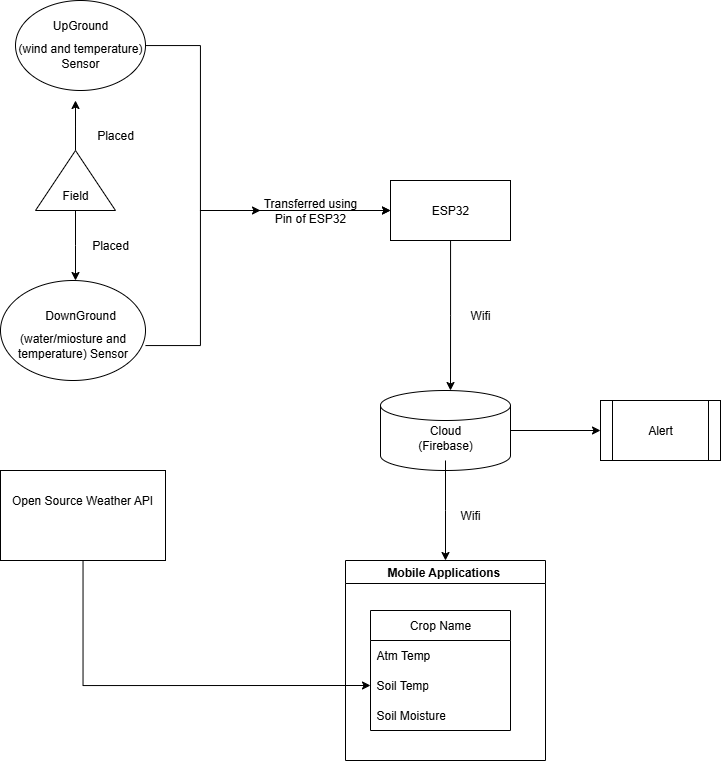

The diagram above was exported from draw.io. Its source (the exported page's mxGraphModel, read from the mxfile embedded in the PNG):
<mxGraphModel dx="1609" dy="1002" grid="1" gridSize="10" guides="1" tooltips="1" connect="1" arrows="1" fold="1" page="1" pageScale="1" pageWidth="850" pageHeight="1100" math="0" shadow="0">
  <root>
    <mxCell id="0" />
    <mxCell id="1" parent="0" />
    <mxCell id="10Jeb8_pBgKTbBQbITUa-21" style="edgeStyle=orthogonalEdgeStyle;rounded=0;orthogonalLoop=1;jettySize=auto;html=1;" edge="1" parent="1" source="10Jeb8_pBgKTbBQbITUa-1">
      <mxGeometry relative="1" as="geometry">
        <mxPoint x="530" y="440" as="targetPoint" />
      </mxGeometry>
    </mxCell>
    <mxCell id="10Jeb8_pBgKTbBQbITUa-1" value="ESP32" style="rounded=0;whiteSpace=wrap;html=1;" vertex="1" parent="1">
      <mxGeometry x="470" y="230" width="120" height="60" as="geometry" />
    </mxCell>
    <mxCell id="10Jeb8_pBgKTbBQbITUa-19" style="edgeStyle=orthogonalEdgeStyle;rounded=0;orthogonalLoop=1;jettySize=auto;html=1;entryX=0;entryY=0.5;entryDx=0;entryDy=0;" edge="1" parent="1" source="10Jeb8_pBgKTbBQbITUa-2" target="10Jeb8_pBgKTbBQbITUa-1">
      <mxGeometry relative="1" as="geometry">
        <Array as="points">
          <mxPoint x="280" y="95" />
          <mxPoint x="280" y="260" />
        </Array>
      </mxGeometry>
    </mxCell>
    <mxCell id="10Jeb8_pBgKTbBQbITUa-2" value="" style="ellipse;whiteSpace=wrap;html=1;" vertex="1" parent="1">
      <mxGeometry x="95" y="50" width="130" height="90" as="geometry" />
    </mxCell>
    <mxCell id="10Jeb8_pBgKTbBQbITUa-5" value="UpGround" style="text;strokeColor=none;align=center;fillColor=none;html=1;verticalAlign=middle;whiteSpace=wrap;rounded=0;" vertex="1" parent="1">
      <mxGeometry x="125" y="60" width="70" height="30" as="geometry" />
    </mxCell>
    <mxCell id="10Jeb8_pBgKTbBQbITUa-7" value="(wind and temperature) Sensor" style="text;strokeColor=none;align=center;fillColor=none;html=1;verticalAlign=middle;whiteSpace=wrap;rounded=0;" vertex="1" parent="1">
      <mxGeometry x="95" y="90" width="130" height="30" as="geometry" />
    </mxCell>
    <mxCell id="10Jeb8_pBgKTbBQbITUa-8" value="" style="ellipse;whiteSpace=wrap;html=1;" vertex="1" parent="1">
      <mxGeometry x="80" y="330" width="145" height="100" as="geometry" />
    </mxCell>
    <mxCell id="10Jeb8_pBgKTbBQbITUa-9" value="DownGround" style="text;strokeColor=none;align=center;fillColor=none;html=1;verticalAlign=middle;whiteSpace=wrap;rounded=0;" vertex="1" parent="1">
      <mxGeometry x="125" y="350" width="70" height="30" as="geometry" />
    </mxCell>
    <mxCell id="10Jeb8_pBgKTbBQbITUa-18" style="edgeStyle=orthogonalEdgeStyle;rounded=0;orthogonalLoop=1;jettySize=auto;html=1;entryX=0;entryY=0.5;entryDx=0;entryDy=0;" edge="1" parent="1" source="10Jeb8_pBgKTbBQbITUa-14" target="10Jeb8_pBgKTbBQbITUa-1">
      <mxGeometry relative="1" as="geometry">
        <mxPoint x="400" y="260" as="targetPoint" />
        <Array as="points">
          <mxPoint x="280" y="260" />
        </Array>
      </mxGeometry>
    </mxCell>
    <mxCell id="10Jeb8_pBgKTbBQbITUa-10" value="(water/miosture and temperature) Sensor" style="text;strokeColor=none;align=center;fillColor=none;html=1;verticalAlign=middle;whiteSpace=wrap;rounded=0;" vertex="1" parent="1">
      <mxGeometry x="80" y="380" width="145" height="30" as="geometry" />
    </mxCell>
    <mxCell id="10Jeb8_pBgKTbBQbITUa-20" value="" style="edgeStyle=orthogonalEdgeStyle;rounded=0;orthogonalLoop=1;jettySize=auto;html=1;entryX=0;entryY=0.5;entryDx=0;entryDy=0;" edge="1" parent="1" source="10Jeb8_pBgKTbBQbITUa-10" target="10Jeb8_pBgKTbBQbITUa-14">
      <mxGeometry relative="1" as="geometry">
        <mxPoint x="470" y="260" as="targetPoint" />
        <mxPoint x="225" y="395" as="sourcePoint" />
        <Array as="points">
          <mxPoint x="280" y="395" />
        </Array>
      </mxGeometry>
    </mxCell>
    <mxCell id="10Jeb8_pBgKTbBQbITUa-14" value="Transferred using Pin of ESP32" style="text;strokeColor=none;align=center;fillColor=none;html=1;verticalAlign=middle;whiteSpace=wrap;rounded=0;" vertex="1" parent="1">
      <mxGeometry x="340" y="245" width="100" height="30" as="geometry" />
    </mxCell>
    <mxCell id="10Jeb8_pBgKTbBQbITUa-46" style="edgeStyle=orthogonalEdgeStyle;rounded=0;orthogonalLoop=1;jettySize=auto;html=1;entryX=0;entryY=0.5;entryDx=0;entryDy=0;" edge="1" parent="1" source="10Jeb8_pBgKTbBQbITUa-22" target="10Jeb8_pBgKTbBQbITUa-52">
      <mxGeometry relative="1" as="geometry">
        <mxPoint x="844.5" y="479.5000000000002" as="targetPoint" />
      </mxGeometry>
    </mxCell>
    <mxCell id="10Jeb8_pBgKTbBQbITUa-22" value="" style="shape=cylinder3;whiteSpace=wrap;html=1;boundedLbl=1;backgroundOutline=1;size=15;" vertex="1" parent="1">
      <mxGeometry x="460" y="440" width="130" height="80" as="geometry" />
    </mxCell>
    <mxCell id="10Jeb8_pBgKTbBQbITUa-23" value="Cloud" style="text;html=1;align=center;verticalAlign=middle;whiteSpace=wrap;rounded=0;" vertex="1" parent="1">
      <mxGeometry x="495" y="465" width="60" height="30" as="geometry" />
    </mxCell>
    <mxCell id="10Jeb8_pBgKTbBQbITUa-24" value="(Firebase)" style="text;html=1;align=center;verticalAlign=middle;whiteSpace=wrap;rounded=0;" vertex="1" parent="1">
      <mxGeometry x="495" y="480" width="60" height="30" as="geometry" />
    </mxCell>
    <mxCell id="10Jeb8_pBgKTbBQbITUa-25" value="Wifi" style="text;html=1;align=center;verticalAlign=middle;whiteSpace=wrap;rounded=0;" vertex="1" parent="1">
      <mxGeometry x="530" y="350" width="60" height="30" as="geometry" />
    </mxCell>
    <mxCell id="10Jeb8_pBgKTbBQbITUa-27" value="Mobile Applications&amp;nbsp;" style="swimlane;whiteSpace=wrap;html=1;" vertex="1" parent="1">
      <mxGeometry x="425" y="610" width="200" height="200" as="geometry" />
    </mxCell>
    <mxCell id="10Jeb8_pBgKTbBQbITUa-28" style="edgeStyle=orthogonalEdgeStyle;rounded=0;orthogonalLoop=1;jettySize=auto;html=1;" edge="1" parent="1" source="10Jeb8_pBgKTbBQbITUa-24">
      <mxGeometry relative="1" as="geometry">
        <mxPoint x="525" y="610" as="targetPoint" />
      </mxGeometry>
    </mxCell>
    <mxCell id="10Jeb8_pBgKTbBQbITUa-29" value="Wifi" style="text;html=1;align=center;verticalAlign=middle;whiteSpace=wrap;rounded=0;" vertex="1" parent="1">
      <mxGeometry x="520" y="550" width="60" height="30" as="geometry" />
    </mxCell>
    <mxCell id="10Jeb8_pBgKTbBQbITUa-30" value="Crop Name" style="swimlane;fontStyle=0;childLayout=stackLayout;horizontal=1;startSize=30;horizontalStack=0;resizeParent=1;resizeParentMax=0;resizeLast=0;collapsible=1;marginBottom=0;whiteSpace=wrap;html=1;" vertex="1" parent="1">
      <mxGeometry x="450" y="660" width="140" height="120" as="geometry" />
    </mxCell>
    <mxCell id="10Jeb8_pBgKTbBQbITUa-31" value="Atm Temp" style="text;strokeColor=none;fillColor=none;align=left;verticalAlign=middle;spacingLeft=4;spacingRight=4;overflow=hidden;points=[[0,0.5],[1,0.5]];portConstraint=eastwest;rotatable=0;whiteSpace=wrap;html=1;" vertex="1" parent="10Jeb8_pBgKTbBQbITUa-30">
      <mxGeometry y="30" width="140" height="30" as="geometry" />
    </mxCell>
    <mxCell id="10Jeb8_pBgKTbBQbITUa-32" value="Soil Temp" style="text;strokeColor=none;fillColor=none;align=left;verticalAlign=middle;spacingLeft=4;spacingRight=4;overflow=hidden;points=[[0,0.5],[1,0.5]];portConstraint=eastwest;rotatable=0;whiteSpace=wrap;html=1;" vertex="1" parent="10Jeb8_pBgKTbBQbITUa-30">
      <mxGeometry y="60" width="140" height="30" as="geometry" />
    </mxCell>
    <mxCell id="10Jeb8_pBgKTbBQbITUa-33" value="Soil Moisture" style="text;strokeColor=none;fillColor=none;align=left;verticalAlign=middle;spacingLeft=4;spacingRight=4;overflow=hidden;points=[[0,0.5],[1,0.5]];portConstraint=eastwest;rotatable=0;whiteSpace=wrap;html=1;" vertex="1" parent="10Jeb8_pBgKTbBQbITUa-30">
      <mxGeometry y="90" width="140" height="30" as="geometry" />
    </mxCell>
    <mxCell id="10Jeb8_pBgKTbBQbITUa-36" style="edgeStyle=orthogonalEdgeStyle;rounded=0;orthogonalLoop=1;jettySize=auto;html=1;" edge="1" parent="1" source="10Jeb8_pBgKTbBQbITUa-34">
      <mxGeometry relative="1" as="geometry">
        <mxPoint x="155" y="150" as="targetPoint" />
      </mxGeometry>
    </mxCell>
    <mxCell id="10Jeb8_pBgKTbBQbITUa-34" value="" style="triangle;whiteSpace=wrap;html=1;direction=north;" vertex="1" parent="1">
      <mxGeometry x="115" y="200" width="80" height="60" as="geometry" />
    </mxCell>
    <mxCell id="10Jeb8_pBgKTbBQbITUa-37" style="edgeStyle=orthogonalEdgeStyle;rounded=0;orthogonalLoop=1;jettySize=auto;html=1;" edge="1" parent="1" source="10Jeb8_pBgKTbBQbITUa-35">
      <mxGeometry relative="1" as="geometry">
        <mxPoint x="155" y="330" as="targetPoint" />
      </mxGeometry>
    </mxCell>
    <mxCell id="10Jeb8_pBgKTbBQbITUa-35" value="Field" style="text;html=1;align=center;verticalAlign=middle;whiteSpace=wrap;rounded=0;" vertex="1" parent="1">
      <mxGeometry x="125" y="230" width="60" height="30" as="geometry" />
    </mxCell>
    <mxCell id="10Jeb8_pBgKTbBQbITUa-38" value="Placed" style="text;html=1;align=center;verticalAlign=middle;whiteSpace=wrap;rounded=0;" vertex="1" parent="1">
      <mxGeometry x="165" y="170" width="60" height="30" as="geometry" />
    </mxCell>
    <mxCell id="10Jeb8_pBgKTbBQbITUa-39" value="Placed" style="text;html=1;align=center;verticalAlign=middle;whiteSpace=wrap;rounded=0;" vertex="1" parent="1">
      <mxGeometry x="160" y="280" width="60" height="30" as="geometry" />
    </mxCell>
    <mxCell id="10Jeb8_pBgKTbBQbITUa-55" style="edgeStyle=orthogonalEdgeStyle;rounded=0;orthogonalLoop=1;jettySize=auto;html=1;entryX=0;entryY=0.5;entryDx=0;entryDy=0;" edge="1" parent="1" source="10Jeb8_pBgKTbBQbITUa-42" target="10Jeb8_pBgKTbBQbITUa-32">
      <mxGeometry relative="1" as="geometry">
        <mxPoint x="159.99999999999977" y="720" as="targetPoint" />
      </mxGeometry>
    </mxCell>
    <mxCell id="10Jeb8_pBgKTbBQbITUa-42" value="" style="rounded=0;whiteSpace=wrap;html=1;" vertex="1" parent="1">
      <mxGeometry x="80" y="520" width="165" height="90" as="geometry" />
    </mxCell>
    <mxCell id="10Jeb8_pBgKTbBQbITUa-52" value="" style="shape=process;whiteSpace=wrap;html=1;backgroundOutline=1;" vertex="1" parent="1">
      <mxGeometry x="680" y="450" width="120" height="60" as="geometry" />
    </mxCell>
    <mxCell id="10Jeb8_pBgKTbBQbITUa-53" value="Alert" style="text;html=1;align=center;verticalAlign=middle;whiteSpace=wrap;rounded=0;" vertex="1" parent="1">
      <mxGeometry x="710" y="465" width="60" height="30" as="geometry" />
    </mxCell>
    <mxCell id="10Jeb8_pBgKTbBQbITUa-56" value="Open Source Weather API" style="text;html=1;align=center;verticalAlign=middle;whiteSpace=wrap;rounded=0;" vertex="1" parent="1">
      <mxGeometry x="87.5" y="535" width="150" height="30" as="geometry" />
    </mxCell>
  </root>
</mxGraphModel>